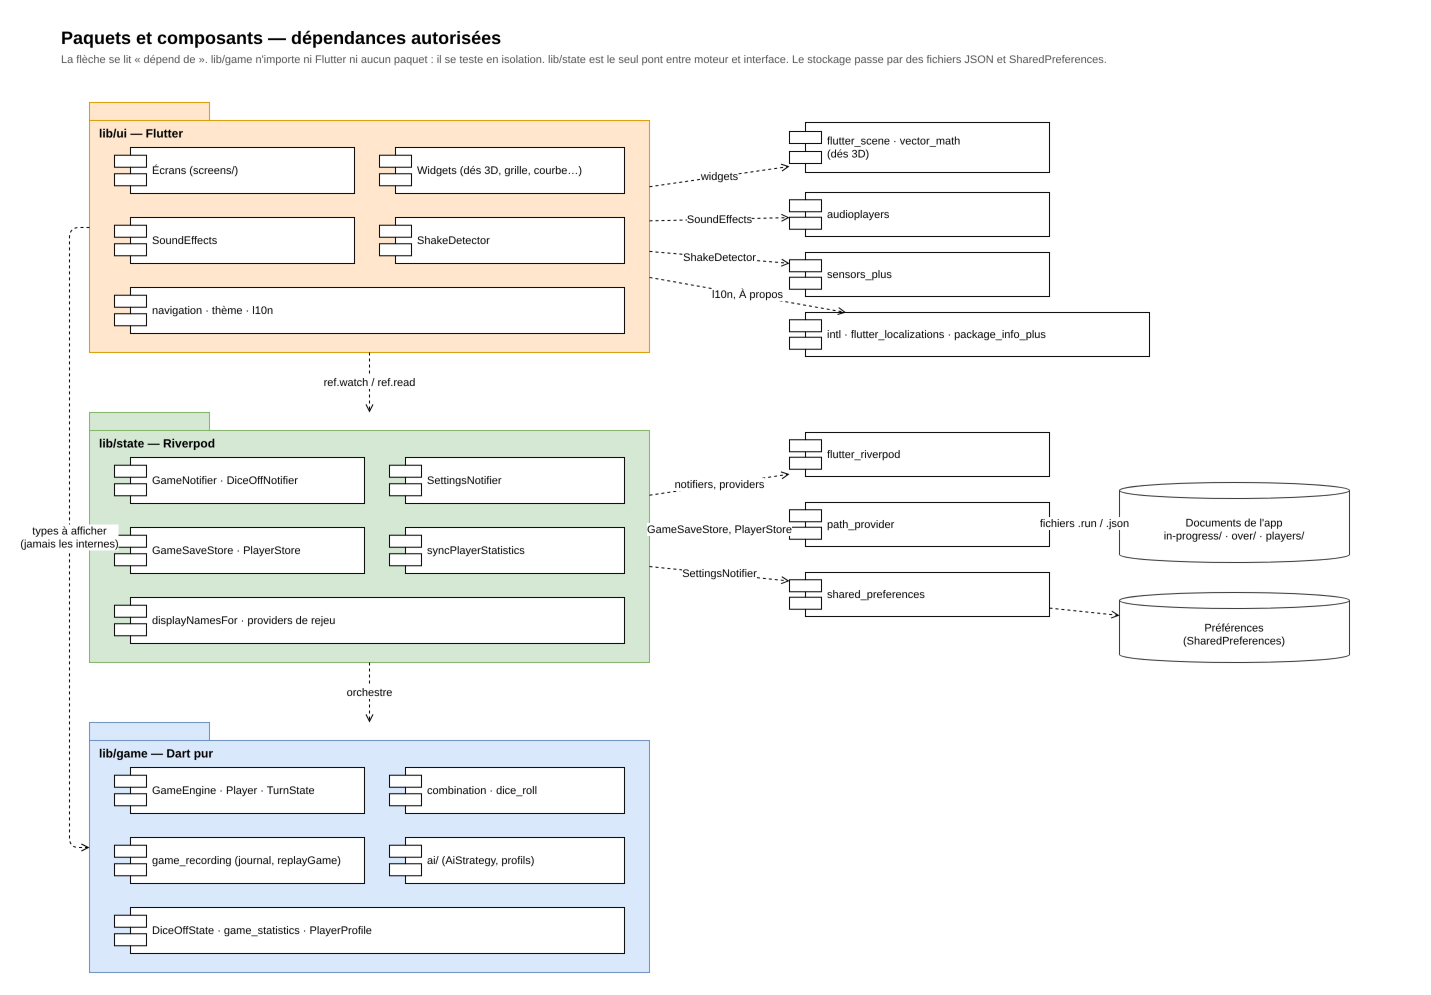

The diagram above was exported from draw.io. Its source (the exported page's mxGraphModel, read from the mxfile embedded in the PNG):
<mxGraphModel dx="1400" dy="900" grid="0" gridSize="10" guides="1" tooltips="1" connect="1" arrows="1" fold="1" page="0" pageScale="1" math="0" shadow="0">
  <root>
    <mxCell id="0" />
    <mxCell id="1" parent="0" />
    <mxCell id="t1" value="Paquets et composants — dépendances autorisées" style="text;html=1;fontSize=18;fontStyle=1;align=left;verticalAlign=top;" vertex="1" parent="1">
      <mxGeometry x="30" y="8" width="1200" height="26" as="geometry" />
    </mxCell>
    <mxCell id="t2" value="La flèche se lit « dépend de ». lib/game n'importe ni Flutter ni aucun paquet : il se teste en isolation. lib/state est le seul pont entre moteur et interface. Le stockage passe par des fichiers JSON et SharedPreferences." style="text;html=1;fontSize=11;fontColor=#555555;align=left;verticalAlign=top;whiteSpace=wrap;" vertex="1" parent="1">
      <mxGeometry x="30" y="34" width="1350" height="32" as="geometry" />
    </mxCell>
    <mxCell id="ui" value="lib/ui — Flutter" style="shape=folder;tabWidth=120;tabHeight=18;tabPosition=left;whiteSpace=wrap;html=1;fontSize=12;fontStyle=1;verticalAlign=top;align=left;spacingLeft=8;spacingTop=18;fillColor=#ffe6cc;strokeColor=#d79b00;" vertex="1" parent="1">
      <mxGeometry x="60" y="90" width="560" height="250" as="geometry" />
    </mxCell>
    <mxCell id="ui1" value="Écrans (screens/)" style="shape=component;align=left;spacingLeft=36;whiteSpace=wrap;html=1;fontSize=11;" vertex="1" parent="1">
      <mxGeometry x="85" y="135" width="240" height="46" as="geometry" />
    </mxCell>
    <mxCell id="ui2" value="Widgets (dés 3D, grille, courbe…)" style="shape=component;align=left;spacingLeft=36;whiteSpace=wrap;html=1;fontSize=11;" vertex="1" parent="1">
      <mxGeometry x="350" y="135" width="245" height="46" as="geometry" />
    </mxCell>
    <mxCell id="ui3" value="SoundEffects" style="shape=component;align=left;spacingLeft=36;whiteSpace=wrap;html=1;fontSize=11;" vertex="1" parent="1">
      <mxGeometry x="85" y="205" width="240" height="46" as="geometry" />
    </mxCell>
    <mxCell id="ui4" value="ShakeDetector" style="shape=component;align=left;spacingLeft=36;whiteSpace=wrap;html=1;fontSize=11;" vertex="1" parent="1">
      <mxGeometry x="350" y="205" width="245" height="46" as="geometry" />
    </mxCell>
    <mxCell id="ui5" value="navigation · thème · l10n" style="shape=component;align=left;spacingLeft=36;whiteSpace=wrap;html=1;fontSize=11;" vertex="1" parent="1">
      <mxGeometry x="85" y="275" width="510" height="46" as="geometry" />
    </mxCell>
    <mxCell id="st" value="lib/state — Riverpod" style="shape=folder;tabWidth=120;tabHeight=18;tabPosition=left;whiteSpace=wrap;html=1;fontSize=12;fontStyle=1;verticalAlign=top;align=left;spacingLeft=8;spacingTop=18;fillColor=#d5e8d4;strokeColor=#82b366;" vertex="1" parent="1">
      <mxGeometry x="60" y="400" width="560" height="250" as="geometry" />
    </mxCell>
    <mxCell id="st1" value="GameNotifier · DiceOffNotifier" style="shape=component;align=left;spacingLeft=36;whiteSpace=wrap;html=1;fontSize=11;" vertex="1" parent="1">
      <mxGeometry x="85" y="445" width="250" height="46" as="geometry" />
    </mxCell>
    <mxCell id="st2" value="SettingsNotifier" style="shape=component;align=left;spacingLeft=36;whiteSpace=wrap;html=1;fontSize=11;" vertex="1" parent="1">
      <mxGeometry x="360" y="445" width="235" height="46" as="geometry" />
    </mxCell>
    <mxCell id="st3" value="GameSaveStore · PlayerStore" style="shape=component;align=left;spacingLeft=36;whiteSpace=wrap;html=1;fontSize=11;" vertex="1" parent="1">
      <mxGeometry x="85" y="515" width="250" height="46" as="geometry" />
    </mxCell>
    <mxCell id="st4" value="syncPlayerStatistics" style="shape=component;align=left;spacingLeft=36;whiteSpace=wrap;html=1;fontSize=11;" vertex="1" parent="1">
      <mxGeometry x="360" y="515" width="235" height="46" as="geometry" />
    </mxCell>
    <mxCell id="st5" value="displayNamesFor · providers de rejeu" style="shape=component;align=left;spacingLeft=36;whiteSpace=wrap;html=1;fontSize=11;" vertex="1" parent="1">
      <mxGeometry x="85" y="585" width="510" height="46" as="geometry" />
    </mxCell>
    <mxCell id="gm" value="lib/game — Dart pur" style="shape=folder;tabWidth=120;tabHeight=18;tabPosition=left;whiteSpace=wrap;html=1;fontSize=12;fontStyle=1;verticalAlign=top;align=left;spacingLeft=8;spacingTop=18;fillColor=#dae8fc;strokeColor=#6c8ebf;" vertex="1" parent="1">
      <mxGeometry x="60" y="710" width="560" height="250" as="geometry" />
    </mxCell>
    <mxCell id="gm1" value="GameEngine · Player · TurnState" style="shape=component;align=left;spacingLeft=36;whiteSpace=wrap;html=1;fontSize=11;" vertex="1" parent="1">
      <mxGeometry x="85" y="755" width="250" height="46" as="geometry" />
    </mxCell>
    <mxCell id="gm2" value="combination · dice_roll" style="shape=component;align=left;spacingLeft=36;whiteSpace=wrap;html=1;fontSize=11;" vertex="1" parent="1">
      <mxGeometry x="360" y="755" width="235" height="46" as="geometry" />
    </mxCell>
    <mxCell id="gm3" value="game_recording (journal, replayGame)" style="shape=component;align=left;spacingLeft=36;whiteSpace=wrap;html=1;fontSize=11;" vertex="1" parent="1">
      <mxGeometry x="85" y="825" width="250" height="46" as="geometry" />
    </mxCell>
    <mxCell id="gm4" value="ai/ (AiStrategy, profils)" style="shape=component;align=left;spacingLeft=36;whiteSpace=wrap;html=1;fontSize=11;" vertex="1" parent="1">
      <mxGeometry x="360" y="825" width="235" height="46" as="geometry" />
    </mxCell>
    <mxCell id="gm5" value="DiceOffState · game_statistics · PlayerProfile" style="shape=component;align=left;spacingLeft=36;whiteSpace=wrap;html=1;fontSize=11;" vertex="1" parent="1">
      <mxGeometry x="85" y="895" width="510" height="46" as="geometry" />
    </mxCell>
    <mxCell id="x1" value="flutter_scene · vector_math&lt;br/&gt;(dés 3D)" style="shape=component;align=left;spacingLeft=36;whiteSpace=wrap;html=1;fontSize=11;" vertex="1" parent="1">
      <mxGeometry x="760" y="110" width="260" height="50" as="geometry" />
    </mxCell>
    <mxCell id="x2" value="audioplayers" style="shape=component;align=left;spacingLeft=36;whiteSpace=wrap;html=1;fontSize=11;" vertex="1" parent="1">
      <mxGeometry x="760" y="180" width="260" height="44" as="geometry" />
    </mxCell>
    <mxCell id="x3" value="sensors_plus" style="shape=component;align=left;spacingLeft=36;whiteSpace=wrap;html=1;fontSize=11;" vertex="1" parent="1">
      <mxGeometry x="760" y="240" width="260" height="44" as="geometry" />
    </mxCell>
    <mxCell id="x4" value="intl · flutter_localizations · package_info_plus" style="shape=component;align=left;spacingLeft=36;whiteSpace=wrap;html=1;fontSize=11;" vertex="1" parent="1">
      <mxGeometry x="760" y="300" width="360" height="44" as="geometry" />
    </mxCell>
    <mxCell id="x5" value="flutter_riverpod" style="shape=component;align=left;spacingLeft=36;whiteSpace=wrap;html=1;fontSize=11;" vertex="1" parent="1">
      <mxGeometry x="760" y="420" width="260" height="44" as="geometry" />
    </mxCell>
    <mxCell id="x6" value="path_provider" style="shape=component;align=left;spacingLeft=36;whiteSpace=wrap;html=1;fontSize=11;" vertex="1" parent="1">
      <mxGeometry x="760" y="490" width="260" height="44" as="geometry" />
    </mxCell>
    <mxCell id="x7" value="shared_preferences" style="shape=component;align=left;spacingLeft=36;whiteSpace=wrap;html=1;fontSize=11;" vertex="1" parent="1">
      <mxGeometry x="760" y="560" width="260" height="44" as="geometry" />
    </mxCell>
    <mxCell id="db1" value="Documents de l'app&lt;br/&gt;in-progress/ · over/ · players/" style="shape=cylinder3;whiteSpace=wrap;html=1;boundedLbl=1;backgroundOutline=1;size=8;fontSize=11;fillColor=#ffffff;strokeColor=#333333;" vertex="1" parent="1">
      <mxGeometry x="1090" y="470" width="230" height="80" as="geometry" />
    </mxCell>
    <mxCell id="db2" value="Préférences&lt;br/&gt;(SharedPreferences)" style="shape=cylinder3;whiteSpace=wrap;html=1;boundedLbl=1;backgroundOutline=1;size=8;fontSize=11;fillColor=#ffffff;strokeColor=#333333;" vertex="1" parent="1">
      <mxGeometry x="1090" y="580" width="230" height="70" as="geometry" />
    </mxCell>
    <mxCell id="e1" value="ref.watch / ref.read" style="endArrow=open;endFill=0;dashed=1;html=1;fontSize=11;labelBackgroundColor=#ffffff;rounded=1;" edge="1" parent="1" source="ui" target="st">
      <mxGeometry relative="1" as="geometry" />
    </mxCell>
    <mxCell id="e2" value="types à afficher&lt;br/&gt;(jamais les internes)" style="endArrow=open;endFill=0;dashed=1;html=1;fontSize=11;labelBackgroundColor=#ffffff;rounded=1;" edge="1" parent="1" source="ui" target="gm">
      <mxGeometry relative="1" as="geometry">
        <Array as="points">
          <mxPoint x="40" y="215" />
          <mxPoint x="40" y="835" />
        </Array>
      </mxGeometry>
    </mxCell>
    <mxCell id="e3" value="orchestre" style="endArrow=open;endFill=0;dashed=1;html=1;fontSize=11;labelBackgroundColor=#ffffff;rounded=1;" edge="1" parent="1" source="st" target="gm">
      <mxGeometry relative="1" as="geometry" />
    </mxCell>
    <mxCell id="e4" value="widgets" style="endArrow=open;endFill=0;dashed=1;html=1;fontSize=11;labelBackgroundColor=#ffffff;rounded=1;" edge="1" parent="1" source="ui" target="x1">
      <mxGeometry relative="1" as="geometry" />
    </mxCell>
    <mxCell id="e5" value="SoundEffects" style="endArrow=open;endFill=0;dashed=1;html=1;fontSize=11;labelBackgroundColor=#ffffff;rounded=1;" edge="1" parent="1" source="ui" target="x2">
      <mxGeometry relative="1" as="geometry" />
    </mxCell>
    <mxCell id="e6" value="ShakeDetector" style="endArrow=open;endFill=0;dashed=1;html=1;fontSize=11;labelBackgroundColor=#ffffff;rounded=1;" edge="1" parent="1" source="ui" target="x3">
      <mxGeometry relative="1" as="geometry" />
    </mxCell>
    <mxCell id="e7" value="l10n, À propos" style="endArrow=open;endFill=0;dashed=1;html=1;fontSize=11;labelBackgroundColor=#ffffff;rounded=1;" edge="1" parent="1" source="ui" target="x4">
      <mxGeometry relative="1" as="geometry" />
    </mxCell>
    <mxCell id="e8" value="notifiers, providers" style="endArrow=open;endFill=0;dashed=1;html=1;fontSize=11;labelBackgroundColor=#ffffff;rounded=1;" edge="1" parent="1" source="st" target="x5">
      <mxGeometry relative="1" as="geometry" />
    </mxCell>
    <mxCell id="e9" value="GameSaveStore, PlayerStore" style="endArrow=open;endFill=0;dashed=1;html=1;fontSize=11;labelBackgroundColor=#ffffff;rounded=1;" edge="1" parent="1" source="st" target="x6">
      <mxGeometry relative="1" as="geometry" />
    </mxCell>
    <mxCell id="e10" value="SettingsNotifier" style="endArrow=open;endFill=0;dashed=1;html=1;fontSize=11;labelBackgroundColor=#ffffff;rounded=1;" edge="1" parent="1" source="st" target="x7">
      <mxGeometry relative="1" as="geometry" />
    </mxCell>
    <mxCell id="e11" value="fichiers .run / .json" style="endArrow=open;endFill=0;dashed=1;html=1;fontSize=11;labelBackgroundColor=#ffffff;rounded=1;" edge="1" parent="1" source="x6" target="db1">
      <mxGeometry relative="1" as="geometry" />
    </mxCell>
    <mxCell id="e12" value="" style="endArrow=open;endFill=0;dashed=1;html=1;fontSize=11;labelBackgroundColor=#ffffff;rounded=1;" edge="1" parent="1" source="x7" target="db2">
      <mxGeometry relative="1" as="geometry" />
    </mxCell>
  </root>
</mxGraphModel>